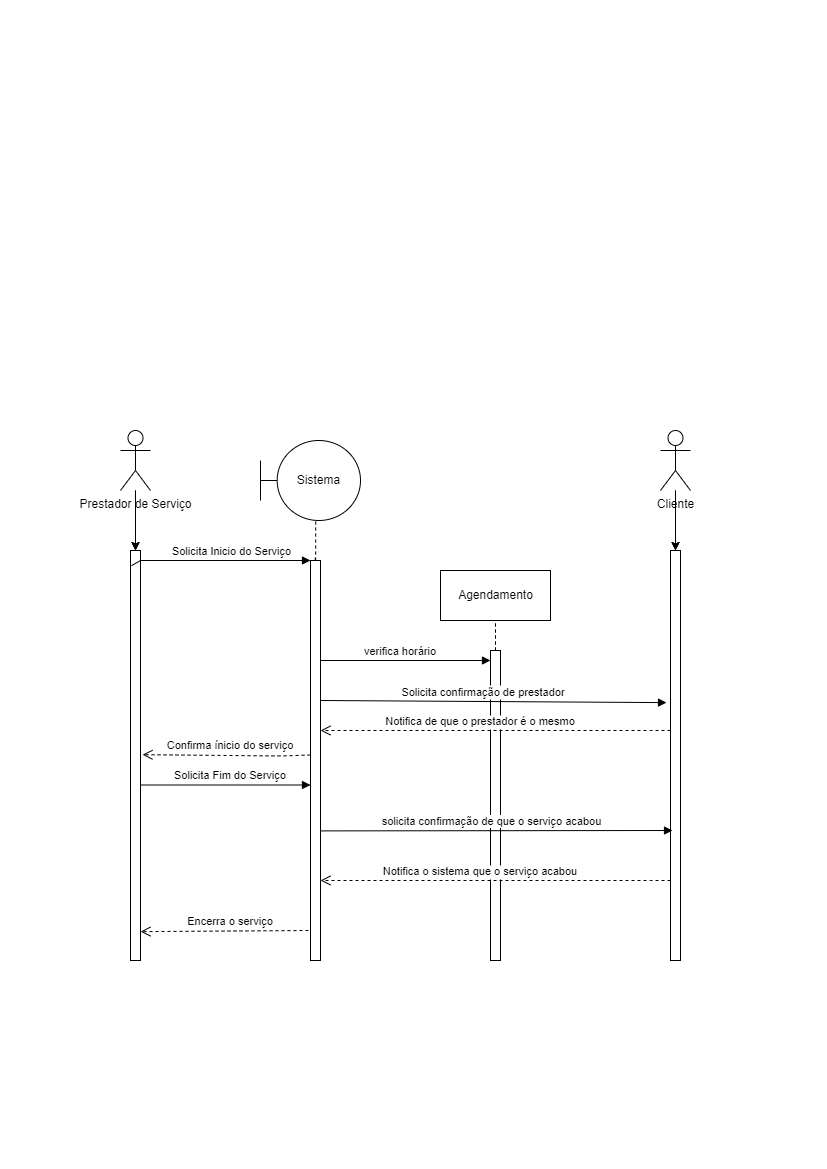

The diagram above was exported from draw.io. Its source (the exported page's mxGraphModel, read from the mxfile embedded in the PNG):
<mxGraphModel dx="1422" dy="794" grid="1" gridSize="10" guides="1" tooltips="1" connect="1" arrows="1" fold="1" page="1" pageScale="1" pageWidth="827" pageHeight="1169" math="0" shadow="0">
  <root>
    <mxCell id="0" />
    <mxCell id="1" parent="0" />
    <mxCell id="V75Wbr6m4d3X5INr0A0G-1" value="" style="rounded=0;orthogonalLoop=1;jettySize=auto;html=1;endArrow=none;endFill=0;dashed=1;" edge="1" parent="1" target="V75Wbr6m4d3X5INr0A0G-5">
      <mxGeometry relative="1" as="geometry">
        <mxPoint x="135" y="520" as="sourcePoint" />
      </mxGeometry>
    </mxCell>
    <mxCell id="V75Wbr6m4d3X5INr0A0G-31" value="" style="edgeStyle=orthogonalEdgeStyle;rounded=0;orthogonalLoop=1;jettySize=auto;html=1;" edge="1" parent="1" source="V75Wbr6m4d3X5INr0A0G-2" target="V75Wbr6m4d3X5INr0A0G-5">
      <mxGeometry relative="1" as="geometry" />
    </mxCell>
    <mxCell id="V75Wbr6m4d3X5INr0A0G-32" value="" style="edgeStyle=orthogonalEdgeStyle;rounded=0;orthogonalLoop=1;jettySize=auto;html=1;" edge="1" parent="1" source="V75Wbr6m4d3X5INr0A0G-2" target="V75Wbr6m4d3X5INr0A0G-5">
      <mxGeometry relative="1" as="geometry" />
    </mxCell>
    <mxCell id="V75Wbr6m4d3X5INr0A0G-2" value="Prestador de Serviço" style="shape=umlActor;verticalLabelPosition=bottom;verticalAlign=top;html=1;" vertex="1" parent="1">
      <mxGeometry x="120" y="430" width="30" height="60" as="geometry" />
    </mxCell>
    <mxCell id="V75Wbr6m4d3X5INr0A0G-3" value="" style="verticalAlign=bottom;endArrow=block;entryX=0;entryY=0;shadow=0;strokeWidth=1;startArrow=none;" edge="1" parent="1" source="V75Wbr6m4d3X5INr0A0G-5">
      <mxGeometry relative="1" as="geometry">
        <mxPoint x="140" y="560" as="sourcePoint" />
        <mxPoint x="310" y="560" as="targetPoint" />
      </mxGeometry>
    </mxCell>
    <mxCell id="V75Wbr6m4d3X5INr0A0G-33" value="Solicita Inicio do Serviço" style="edgeLabel;html=1;align=center;verticalAlign=middle;resizable=0;points=[];" vertex="1" connectable="0" parent="V75Wbr6m4d3X5INr0A0G-3">
      <mxGeometry x="0.2941" y="-2" relative="1" as="geometry">
        <mxPoint x="-20" y="-12" as="offset" />
      </mxGeometry>
    </mxCell>
    <mxCell id="V75Wbr6m4d3X5INr0A0G-7" style="edgeStyle=none;rounded=0;orthogonalLoop=1;jettySize=auto;html=1;entryX=0.515;entryY=0.011;entryDx=0;entryDy=0;entryPerimeter=0;dashed=1;endArrow=none;endFill=0;exitX=0.552;exitY=1.013;exitDx=0;exitDy=0;exitPerimeter=0;" edge="1" parent="1" source="V75Wbr6m4d3X5INr0A0G-8">
      <mxGeometry relative="1" as="geometry">
        <mxPoint x="315.1500000000001" y="560.44" as="targetPoint" />
      </mxGeometry>
    </mxCell>
    <mxCell id="V75Wbr6m4d3X5INr0A0G-8" value="Sistema" style="shape=umlBoundary;whiteSpace=wrap;html=1;" vertex="1" parent="1">
      <mxGeometry x="260" y="440" width="100" height="80" as="geometry" />
    </mxCell>
    <mxCell id="V75Wbr6m4d3X5INr0A0G-10" value="Agendamento" style="html=1;" vertex="1" parent="1">
      <mxGeometry x="440" y="570" width="110" height="50" as="geometry" />
    </mxCell>
    <mxCell id="V75Wbr6m4d3X5INr0A0G-11" value="verifica horário" style="verticalAlign=bottom;endArrow=block;entryX=0;entryY=0;shadow=0;strokeWidth=1;" edge="1" parent="1">
      <mxGeometry x="-0.0588" relative="1" as="geometry">
        <mxPoint x="320" y="660" as="sourcePoint" />
        <mxPoint x="490" y="660" as="targetPoint" />
        <mxPoint as="offset" />
      </mxGeometry>
    </mxCell>
    <mxCell id="V75Wbr6m4d3X5INr0A0G-12" value="" style="edgeStyle=none;rounded=0;orthogonalLoop=1;jettySize=auto;html=1;endArrow=none;endFill=0;dashed=1;" edge="1" parent="1" source="V75Wbr6m4d3X5INr0A0G-13" target="V75Wbr6m4d3X5INr0A0G-10">
      <mxGeometry relative="1" as="geometry" />
    </mxCell>
    <mxCell id="V75Wbr6m4d3X5INr0A0G-13" value="" style="points=[];perimeter=orthogonalPerimeter;rounded=0;shadow=0;strokeWidth=1;" vertex="1" parent="1">
      <mxGeometry x="490" y="650" width="10" height="110" as="geometry" />
    </mxCell>
    <mxCell id="V75Wbr6m4d3X5INr0A0G-15" style="edgeStyle=none;rounded=0;orthogonalLoop=1;jettySize=auto;html=1;entryX=0.472;entryY=-0.007;entryDx=0;entryDy=0;entryPerimeter=0;endArrow=none;endFill=0;exitX=0.552;exitY=1.013;exitDx=0;exitDy=0;exitPerimeter=0;" edge="1" parent="1" target="V75Wbr6m4d3X5INr0A0G-24">
      <mxGeometry relative="1" as="geometry">
        <mxPoint x="314.76" y="600" as="sourcePoint" />
        <mxPoint x="314.71" y="639.4" as="targetPoint" />
      </mxGeometry>
    </mxCell>
    <mxCell id="V75Wbr6m4d3X5INr0A0G-19" value="" style="edgeStyle=none;rounded=0;orthogonalLoop=1;jettySize=auto;html=1;endArrow=none;endFill=0;dashed=1;" edge="1" parent="1" source="V75Wbr6m4d3X5INr0A0G-21">
      <mxGeometry relative="1" as="geometry">
        <mxPoint x="495" y="620" as="targetPoint" />
      </mxGeometry>
    </mxCell>
    <mxCell id="V75Wbr6m4d3X5INr0A0G-21" value="" style="points=[];perimeter=orthogonalPerimeter;rounded=0;shadow=0;strokeWidth=1;" vertex="1" parent="1">
      <mxGeometry x="490" y="650" width="10" height="310" as="geometry" />
    </mxCell>
    <mxCell id="V75Wbr6m4d3X5INr0A0G-24" value="" style="points=[];perimeter=orthogonalPerimeter;rounded=0;shadow=0;strokeWidth=1;" vertex="1" parent="1">
      <mxGeometry x="310" y="560" width="10" height="400" as="geometry" />
    </mxCell>
    <mxCell id="V75Wbr6m4d3X5INr0A0G-34" value="" style="rounded=0;orthogonalLoop=1;jettySize=auto;html=1;endArrow=none;endFill=0;dashed=1;" edge="1" parent="1" target="V75Wbr6m4d3X5INr0A0G-39">
      <mxGeometry relative="1" as="geometry">
        <mxPoint x="675" y="520" as="sourcePoint" />
      </mxGeometry>
    </mxCell>
    <mxCell id="V75Wbr6m4d3X5INr0A0G-35" value="" style="edgeStyle=orthogonalEdgeStyle;rounded=0;orthogonalLoop=1;jettySize=auto;html=1;" edge="1" parent="1" source="V75Wbr6m4d3X5INr0A0G-37" target="V75Wbr6m4d3X5INr0A0G-39">
      <mxGeometry relative="1" as="geometry" />
    </mxCell>
    <mxCell id="V75Wbr6m4d3X5INr0A0G-36" value="" style="edgeStyle=orthogonalEdgeStyle;rounded=0;orthogonalLoop=1;jettySize=auto;html=1;" edge="1" parent="1" source="V75Wbr6m4d3X5INr0A0G-37" target="V75Wbr6m4d3X5INr0A0G-39">
      <mxGeometry relative="1" as="geometry" />
    </mxCell>
    <mxCell id="V75Wbr6m4d3X5INr0A0G-37" value="Cliente" style="shape=umlActor;verticalLabelPosition=bottom;verticalAlign=top;html=1;" vertex="1" parent="1">
      <mxGeometry x="660" y="430" width="30" height="60" as="geometry" />
    </mxCell>
    <mxCell id="V75Wbr6m4d3X5INr0A0G-39" value="" style="points=[];perimeter=orthogonalPerimeter;rounded=0;shadow=0;strokeWidth=1;" vertex="1" parent="1">
      <mxGeometry x="670" y="550" width="10" height="410" as="geometry" />
    </mxCell>
    <mxCell id="V75Wbr6m4d3X5INr0A0G-40" value="Notifica de que o prestador é o mesmo" style="verticalAlign=bottom;endArrow=open;dashed=1;endSize=8;shadow=0;strokeWidth=1;" edge="1" parent="1">
      <mxGeometry x="0.0857" relative="1" as="geometry">
        <mxPoint x="320" y="730" as="targetPoint" />
        <mxPoint x="670" y="730" as="sourcePoint" />
        <mxPoint as="offset" />
        <Array as="points">
          <mxPoint x="640" y="730" />
        </Array>
      </mxGeometry>
    </mxCell>
    <mxCell id="JFIz5kDUtHaz-U9F_Exh-1" value="Confirma ínicio do serviço" style="verticalAlign=bottom;endArrow=open;dashed=1;endSize=8;shadow=0;strokeWidth=1;entryX=1.2;entryY=0.498;entryDx=0;entryDy=0;entryPerimeter=0;" edge="1" parent="1" target="V75Wbr6m4d3X5INr0A0G-5">
      <mxGeometry x="-0.0474" y="-1" relative="1" as="geometry">
        <mxPoint x="110" y="754.5" as="targetPoint" />
        <mxPoint x="310" y="754.5" as="sourcePoint" />
        <mxPoint as="offset" />
        <Array as="points">
          <mxPoint x="280" y="755.5" />
        </Array>
      </mxGeometry>
    </mxCell>
    <mxCell id="JFIz5kDUtHaz-U9F_Exh-3" value="" style="verticalAlign=bottom;endArrow=block;entryX=0;entryY=0;shadow=0;strokeWidth=1;" edge="1" parent="1">
      <mxGeometry relative="1" as="geometry">
        <mxPoint x="140" y="784.5" as="sourcePoint" />
        <mxPoint x="310" y="784.5" as="targetPoint" />
      </mxGeometry>
    </mxCell>
    <mxCell id="JFIz5kDUtHaz-U9F_Exh-4" value="Solicita Fim do Serviço&amp;nbsp;" style="edgeLabel;html=1;align=center;verticalAlign=middle;resizable=0;points=[];" vertex="1" connectable="0" parent="JFIz5kDUtHaz-U9F_Exh-3">
      <mxGeometry x="0.2941" y="-2" relative="1" as="geometry">
        <mxPoint x="-20" y="-12" as="offset" />
      </mxGeometry>
    </mxCell>
    <mxCell id="JFIz5kDUtHaz-U9F_Exh-5" value="" style="verticalAlign=bottom;endArrow=block;entryX=0.2;entryY=0.571;shadow=0;strokeWidth=1;entryDx=0;entryDy=0;entryPerimeter=0;" edge="1" parent="1">
      <mxGeometry relative="1" as="geometry">
        <mxPoint x="320" y="830.39" as="sourcePoint" />
        <mxPoint x="672" y="829.9999999999999" as="targetPoint" />
      </mxGeometry>
    </mxCell>
    <mxCell id="JFIz5kDUtHaz-U9F_Exh-6" value="solicita confirmação de que o serviço acabou" style="edgeLabel;html=1;align=center;verticalAlign=middle;resizable=0;points=[];" vertex="1" connectable="0" parent="JFIz5kDUtHaz-U9F_Exh-5">
      <mxGeometry x="0.2941" y="-2" relative="1" as="geometry">
        <mxPoint x="-58" y="-12" as="offset" />
      </mxGeometry>
    </mxCell>
    <mxCell id="RnTxD9XHGJMyx8ZGeja0-2" value="Notifica o sistema que o serviço acabou" style="verticalAlign=bottom;endArrow=open;dashed=1;endSize=8;shadow=0;strokeWidth=1;" edge="1" parent="1">
      <mxGeometry x="0.0857" relative="1" as="geometry">
        <mxPoint x="320" y="880" as="targetPoint" />
        <mxPoint x="670" y="880" as="sourcePoint" />
        <mxPoint as="offset" />
        <Array as="points">
          <mxPoint x="640" y="880" />
        </Array>
      </mxGeometry>
    </mxCell>
    <mxCell id="RnTxD9XHGJMyx8ZGeja0-3" value="Encerra o serviço" style="verticalAlign=bottom;endArrow=open;dashed=1;endSize=8;shadow=0;strokeWidth=1;entryX=1.2;entryY=0.393;entryDx=0;entryDy=0;entryPerimeter=0;" edge="1" parent="1">
      <mxGeometry x="-0.0715" y="-1" relative="1" as="geometry">
        <mxPoint x="140" y="931.1300000000001" as="targetPoint" />
        <mxPoint x="308" y="930" as="sourcePoint" />
        <mxPoint as="offset" />
        <Array as="points" />
      </mxGeometry>
    </mxCell>
    <mxCell id="RnTxD9XHGJMyx8ZGeja0-4" value="Solicita confirmação de prestador" style="verticalAlign=bottom;endArrow=block;entryX=-0.4;entryY=0.371;shadow=0;strokeWidth=1;entryDx=0;entryDy=0;entryPerimeter=0;" edge="1" parent="1" target="V75Wbr6m4d3X5INr0A0G-39">
      <mxGeometry x="-0.0588" relative="1" as="geometry">
        <mxPoint x="320" y="700" as="sourcePoint" />
        <mxPoint x="490" y="700" as="targetPoint" />
        <mxPoint as="offset" />
      </mxGeometry>
    </mxCell>
    <mxCell id="V75Wbr6m4d3X5INr0A0G-5" value="" style="points=[];perimeter=orthogonalPerimeter;rounded=0;shadow=0;strokeWidth=1;" vertex="1" parent="1">
      <mxGeometry x="130" y="550" width="10" height="410" as="geometry" />
    </mxCell>
    <mxCell id="RnTxD9XHGJMyx8ZGeja0-5" value="" style="verticalAlign=bottom;endArrow=none;entryX=0.1;entryY=0.037;shadow=0;strokeWidth=1;entryDx=0;entryDy=0;entryPerimeter=0;" edge="1" parent="1" target="V75Wbr6m4d3X5INr0A0G-5">
      <mxGeometry relative="1" as="geometry">
        <mxPoint x="140" y="560" as="sourcePoint" />
        <mxPoint x="310" y="560" as="targetPoint" />
      </mxGeometry>
    </mxCell>
  </root>
</mxGraphModel>